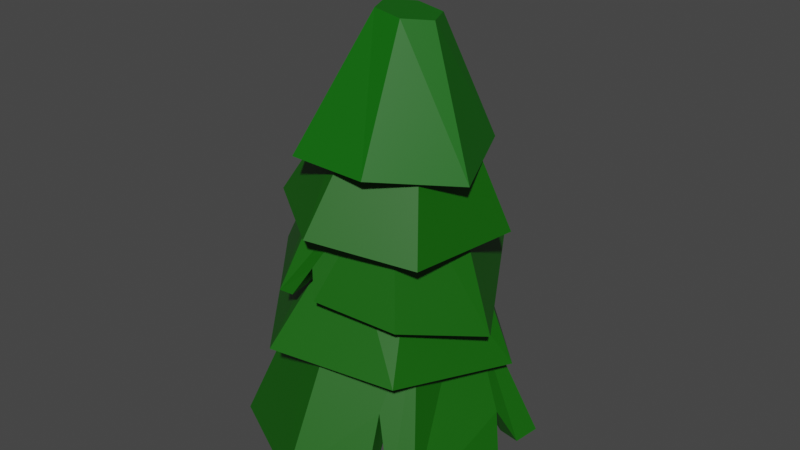 # Source: Tree-Evergreen.blend  (saved by Blender 2.93.21; exported with 4.5.12 LTS)
import bpy
from mathutils import Matrix  # noqa: F401  (used for matrix-valued properties, if any)

bpy.ops.wm.read_factory_settings(use_empty=True)
scene = bpy.context.scene
scene.name = 'Scene'

# ---- collections
col_collection = bpy.data.collections.new('Collection'); scene.collection.children.link(col_collection)

# ---- materials (node trees are filled in below, after node groups)
mat_material_006 = bpy.data.materials.new('Material.006')
mat_material_006.use_transparent_shadow = False
mat_material_001 = bpy.data.materials.new('Material.001')
mat_material_001.use_transparent_shadow = False
mat_material_002 = bpy.data.materials.new('Material.002')
mat_material_002.use_transparent_shadow = False
mat_material_003 = bpy.data.materials.new('Material.003')
mat_material_003.use_transparent_shadow = False
mat_material_004 = bpy.data.materials.new('Material.004')
mat_material_004.use_transparent_shadow = False
mat_material_005 = bpy.data.materials.new('Material.005')
mat_material_005.use_transparent_shadow = False

# ---- material node trees
mat_material_006.use_nodes = True; mat_material_006.node_tree.nodes.clear()
_N = mat_material_006.node_tree.nodes; _L = mat_material_006.node_tree.links
n0 = _N.new('ShaderNodeBsdfPrincipled'); n0.name = 'Principled BSDF'; n0.location = (10, 300)
n0.distribution = 'GGX'
n0.subsurface_method = 'BURLEY'
n0.inputs[0].default_value = (0.1734, 0.02511, 0.01137, 1.0)
n0.inputs[3].default_value = 1.45
n0.inputs[27].default_value = (0.0, 0.0, 0.0, 1.0)
n0.inputs[28].default_value = 1.0
n1 = _N.new('ShaderNodeOutputMaterial'); n1.name = 'Material Output'; n1.location = (300, 300)
_L.new(n0.outputs[0], n1.inputs[0])
n1.is_active_output = True
mat_material_001.use_nodes = True; mat_material_001.node_tree.nodes.clear()
_N = mat_material_001.node_tree.nodes; _L = mat_material_001.node_tree.links
n0 = _N.new('ShaderNodeBsdfPrincipled'); n0.name = 'Principled BSDF'; n0.location = (10, 300)
n0.distribution = 'GGX'
n0.subsurface_method = 'BURLEY'
n0.inputs[0].default_value = (0.004391, 0.1095, 0.0, 1.0)
n0.inputs[3].default_value = 1.45
n0.inputs[27].default_value = (0.0, 0.0, 0.0, 1.0)
n0.inputs[28].default_value = 1.0
n1 = _N.new('ShaderNodeOutputMaterial'); n1.name = 'Material Output'; n1.location = (300, 300)
_L.new(n0.outputs[0], n1.inputs[0])
n1.is_active_output = True
mat_material_002.use_nodes = True; mat_material_002.node_tree.nodes.clear()
_N = mat_material_002.node_tree.nodes; _L = mat_material_002.node_tree.links
n0 = _N.new('ShaderNodeBsdfPrincipled'); n0.name = 'Principled BSDF'; n0.location = (10, 300)
n0.distribution = 'GGX'
n0.subsurface_method = 'BURLEY'
n0.inputs[0].default_value = (0.004391, 0.1095, 0.0, 1.0)
n0.inputs[3].default_value = 1.45
n0.inputs[27].default_value = (0.0, 0.0, 0.0, 1.0)
n0.inputs[28].default_value = 1.0
n1 = _N.new('ShaderNodeOutputMaterial'); n1.name = 'Material Output'; n1.location = (300, 300)
_L.new(n0.outputs[0], n1.inputs[0])
n1.is_active_output = True
mat_material_003.use_nodes = True; mat_material_003.node_tree.nodes.clear()
_N = mat_material_003.node_tree.nodes; _L = mat_material_003.node_tree.links
n0 = _N.new('ShaderNodeBsdfPrincipled'); n0.name = 'Principled BSDF'; n0.location = (10, 300)
n0.distribution = 'GGX'
n0.subsurface_method = 'BURLEY'
n0.inputs[0].default_value = (0.004391, 0.1095, 0.0, 1.0)
n0.inputs[3].default_value = 1.45
n0.inputs[27].default_value = (0.0, 0.0, 0.0, 1.0)
n0.inputs[28].default_value = 1.0
n1 = _N.new('ShaderNodeOutputMaterial'); n1.name = 'Material Output'; n1.location = (300, 300)
_L.new(n0.outputs[0], n1.inputs[0])
n1.is_active_output = True
mat_material_004.use_nodes = True; mat_material_004.node_tree.nodes.clear()
_N = mat_material_004.node_tree.nodes; _L = mat_material_004.node_tree.links
n0 = _N.new('ShaderNodeBsdfPrincipled'); n0.name = 'Principled BSDF'; n0.location = (10, 300)
n0.distribution = 'GGX'
n0.subsurface_method = 'BURLEY'
n0.inputs[0].default_value = (0.004391, 0.1095, 0.0, 1.0)
n0.inputs[3].default_value = 1.45
n0.inputs[27].default_value = (0.0, 0.0, 0.0, 1.0)
n0.inputs[28].default_value = 1.0
n1 = _N.new('ShaderNodeOutputMaterial'); n1.name = 'Material Output'; n1.location = (300, 300)
_L.new(n0.outputs[0], n1.inputs[0])
n1.is_active_output = True
mat_material_005.use_nodes = True; mat_material_005.node_tree.nodes.clear()
_N = mat_material_005.node_tree.nodes; _L = mat_material_005.node_tree.links
n0 = _N.new('ShaderNodeBsdfPrincipled'); n0.name = 'Principled BSDF'; n0.location = (10, 300)
n0.distribution = 'GGX'
n0.subsurface_method = 'BURLEY'
n0.inputs[0].default_value = (0.00187, 0.1237, 0.0, 1.0)
n0.inputs[3].default_value = 1.45
n0.inputs[27].default_value = (0.0, 0.0, 0.0, 1.0)
n0.inputs[28].default_value = 1.0
n1 = _N.new('ShaderNodeOutputMaterial'); n1.name = 'Material Output'; n1.location = (300, 300)
_L.new(n0.outputs[0], n1.inputs[0])
n1.is_active_output = True

# ---- world
world_world = bpy.data.worlds.new('World'); scene.world = world_world
world_world.use_nodes = True; world_world.node_tree.nodes.clear()
_N = world_world.node_tree.nodes; _L = world_world.node_tree.links
n0 = _N.new('ShaderNodeOutputWorld'); n0.name = 'World Output'; n0.location = (300, 300)
n1 = _N.new('ShaderNodeBackground'); n1.name = 'Background'; n1.location = (10, 300)
n1.inputs[0].default_value = (0.05088, 0.05088, 0.05088, 1.0)
_L.new(n1.outputs[0], n0.inputs[0])
n0.is_active_output = True
world_world.color = (0.05088, 0.05088, 0.05088)
world_world.use_sun_shadow = False
world_world.sun_shadow_jitter_overblur = 0.0

# ---- meshes
me_cylinder = bpy.data.meshes.new('Cylinder')
me_cylinder.from_pydata([(0.0, 1.0, -1.0), (-6.636e-09, 0.666, 1.0), (0.866, 0.5, -1.0), (0.5768, 0.333, 1.0), (0.866, -0.5, -1.0), (0.5768, -0.333, 1.0), (-8.742e-08, -1.0, -1.0), (-6.486e-08, -0.666, 1.0), (-0.866, -0.5, -1.0), (-0.5768, -0.333, 1.0), (-0.866, 0.5, -1.0), (-0.5768, 0.333, 1.0)], [], [(0, 1, 3, 2), (2, 3, 5, 4), (4, 5, 7, 6), (6, 7, 9, 8), (3, 1, 11, 9, 7, 5), (8, 9, 11, 10), (10, 11, 1, 0), (0, 2, 4, 6, 8, 10)])
_uv = me_cylinder.uv_layers.new(name='UVMap')
_uv.uv.foreach_set('vector', [1.0, 0.5, 1.0, 1.0, 0.8333, 1.0, 0.8333, 0.5, 0.8333, 0.5, 0.8333, 1.0, 0.6667, 1.0, 0.6667, 0.5, 0.6667, 0.5, 0.6667, 1.0, 0.5, 1.0, 0.5, 0.5, 0.5, 0.5, 0.5, 1.0, 0.3333, 1.0, 0.3333, 0.5, 0.4578, 0.37, 0.25, 0.49, 0.04215, 0.37, 0.04215, 0.13, 0.25, 0.01, 0.4578, 0.13, 0.3333, 0.5, 0.3333, 1.0, 0.1667, 1.0, 0.1667, 0.5, 0.1667, 0.5, 0.1667, 1.0, -8.941e-08, 1.0, -8.941e-08, 0.5, 0.75, 0.49, 0.9578, 0.37, 0.9578, 0.13, 0.75, 0.01, 0.5422, 0.13, 0.5422, 0.37])
me_cylinder.materials.append(mat_material_006)
me_cylinder.use_remesh_fix_poles = True
me_cylinder.use_remesh_preserve_attributes = False
me_cylinder.update()
me_cylinder_001 = bpy.data.meshes.new('Cylinder.001')
me_cylinder_001.from_pydata([(-0.08114, 0.8639, -1.175), (-7.102e-09, 0.5318, 1.0), (0.8476, 0.3147, -0.968), (0.4605, 0.2659, 1.0), (0.6237, -0.6078, -1.138), (0.4605, -0.2659, 1.0), (-6.748e-08, -0.9059, -1.0), (-5.359e-08, -0.5318, 1.0), (-0.6884, -0.534, -1.135), (-0.4605, -0.2659, 1.0), (-0.786, 0.4067, -1.119), (-0.4605, 0.2659, 1.0), (-0.08114, 1.068, -1.175), (1.024, 0.4165, -0.968), (0.8001, -0.7097, -1.138), (-9.202e-08, -1.11, -1.0), (-0.8648, -0.6358, -1.135), (-0.9624, 0.5085, -1.119), (-0.02463, 0.5708, -0.1141), (0.472, 0.284, -0.1141), (0.472, -0.2894, -0.1141), (-0.02463, -0.5761, -0.1141), (-0.5212, -0.2894, -0.1141), (-0.5212, 0.284, -0.1141), (-0.9683, -0.2179, -0.9091), (-0.4605, -0.05012, 1.0), (-0.7919, -0.1987, -0.9091), (-0.5212, -0.05673, -0.1141), (0.831, 0.246, -0.9806), (0.7845, 0.05455, -1.016), (0.9866, 0.2285, -0.9963), (0.951, 0.04896, -1.023), (0.8695, 0.1278, -0.5416), (0.6634, 0.2261, -0.6142), (0.764, 0.07461, -0.9582), (0.6536, -0.7829, -1.112), (0.3625, -0.9035, -1.071), (0.5897, -0.6241, -1.13), (0.2903, -0.7433, -1.075), (0.4292, -0.6341, -0.828), (0.3898, -0.4426, -0.2833), (0.4339, -0.6322, -0.1727), (0.4716, -0.7935, -0.8032)], [], [(12, 1, 3, 13), (13, 3, 5, 14, 31, 32, 30), (14, 5, 7, 15, 36, 42, 41, 35), (15, 7, 9, 16), (3, 1, 11, 25, 9, 7, 5), (24, 25, 11, 17), (17, 11, 1, 12), (26, 10, 23, 27), (2, 0, 12, 13), (4, 29, 31, 14), (6, 38, 36, 15), (8, 6, 15, 16), (26, 8, 16, 24), (0, 10, 17, 12), (18, 19, 20, 21, 22, 27, 23), (4, 37, 40, 39, 38, 6, 21, 20), (0, 2, 19, 18), (10, 0, 18, 23), (6, 8, 22, 21), (2, 28, 33, 34, 29, 4, 20, 19), (10, 26, 24, 17), (8, 26, 27, 22), (16, 9, 25, 24), (30, 28, 2, 13), (28, 30, 32, 33), (29, 34, 33, 32, 31), (41, 42, 39, 40), (35, 37, 4, 14), (39, 42, 36, 38), (41, 40, 37, 35)])
_uv = me_cylinder_001.uv_layers.new(name='UVMap')
_uv.uv.foreach_set('vector', [1.0, 0.5, 1.0, 1.0, 0.8333, 1.0, 0.8333, 0.5, 0.8333, 0.5, 0.8333, 1.0, 0.6667, 1.0, 0.6667, 0.5, 0.7789, 0.5, 0.7894, 0.6154, 0.8055, 0.5, 0.6667, 0.5, 0.6667, 1.0, 0.5, 1.0, 0.5, 0.5, 0.5859, 0.5, 0.6041, 0.5677, 0.6109, 0.7194, 0.6362, 0.5, 0.5, 0.5, 0.5, 1.0, 0.3333, 1.0, 0.3333, 0.5, 0.4578, 0.37, 0.25, 0.49, 0.04215, 0.37, 0.04215, 0.2274, 0.04215, 0.13, 0.25, 0.01, 0.4578, 0.13, 0.2657, 0.5, 0.2657, 1.0, 0.1667, 1.0, 0.1667, 0.5, 0.1667, 0.5, 0.1667, 1.0, -8.941e-08, 1.0, -8.941e-08, 0.5, 0.5803, 0.2315, 0.5803, 0.348, 0.5803, 0.348, 0.5803, 0.2315, 0.9197, 0.348, 0.75, 0.4459, 0.75, 0.49, 0.9578, 0.37, 0.9197, 0.152, 0.9197, 0.2927, 0.9578, 0.2917, 0.9578, 0.13, 0.75, 0.05406, 0.8425, 0.1075, 0.8571, 0.07183, 0.75, 0.01, 0.5803, 0.152, 0.75, 0.05406, 0.75, 0.01, 0.5422, 0.13, 0.5803, 0.2315, 0.5803, 0.152, 0.5422, 0.13, 0.5422, 0.2274, 0.75, 0.4459, 0.5803, 0.348, 0.5422, 0.37, 0.75, 0.49, 0.75, 0.4459, 0.9197, 0.348, 0.9197, 0.152, 0.75, 0.05406, 0.5803, 0.152, 0.5803, 0.2315, 0.5803, 0.348, 0.9197, 0.152, 0.9104, 0.1467, 0.8979, 0.1394, 0.8794, 0.1287, 0.8425, 0.1075, 0.75, 0.05406, 0.75, 0.05406, 0.9197, 0.152, 0.75, 0.4459, 0.9197, 0.348, 0.9197, 0.348, 0.75, 0.4459, 0.5803, 0.348, 0.75, 0.4459, 0.75, 0.4459, 0.5803, 0.348, 0.75, 0.05406, 0.5803, 0.152, 0.5803, 0.152, 0.75, 0.05406, 0.9197, 0.348, 0.9197, 0.3334, 0.9197, 0.3102, 0.9197, 0.2932, 0.9197, 0.2927, 0.9197, 0.152, 0.9197, 0.152, 0.9197, 0.348, 0.5803, 0.348, 0.5803, 0.2315, 0.5422, 0.2274, 0.5422, 0.37, 0.5803, 0.152, 0.5803, 0.2315, 0.5803, 0.2315, 0.5803, 0.152, 0.3333, 0.5, 0.3333, 1.0, 0.2657, 1.0, 0.2657, 0.5, 0.9578, 0.3299, 0.9197, 0.3334, 0.9197, 0.348, 0.9578, 0.37, 0.9197, 0.3334, 0.8055, 0.5, 0.7894, 0.6154, 0.9197, 0.3102, 0.9197, 0.2927, 0.9197, 0.2932, 0.9197, 0.3102, 0.7894, 0.6154, 0.7789, 0.5, 0.6109, 0.7194, 0.6041, 0.5677, 0.8794, 0.1287, 0.8979, 0.1394, 0.9198, 0.108, 0.9104, 0.1467, 0.9197, 0.152, 0.9578, 0.13, 0.8794, 0.1287, 0.6041, 0.5677, 0.8571, 0.07183, 0.8425, 0.1075, 0.6109, 0.7194, 0.8979, 0.1394, 0.9104, 0.1467, 0.6362, 0.5])
me_cylinder_001.materials.append(mat_material_001)
me_cylinder_001.use_remesh_fix_poles = True
me_cylinder_001.use_remesh_preserve_attributes = False
me_cylinder_001.update()
me_cylinder_002 = bpy.data.meshes.new('Cylinder.002')
me_cylinder_002.from_pydata([(-0.02085, 0.8889, -1.098), (-0.09478, 0.5408, 0.7239), (0.7393, 0.5008, -1.115), (0.4037, 0.3557, 0.735), (0.7845, -0.4529, -1.0), (0.4929, -0.1686, 0.7312), (-6.748e-08, -0.9059, -1.0), (0.08347, -0.5077, 0.7163), (-0.7845, -0.4529, -1.0), (-0.3524, -0.3012, 0.7051), (-0.7603, 0.4251, -1.075), (-0.4415, 0.223, 0.7089), (-0.02085, 1.093, -1.098), (0.9157, 0.6026, -1.115), (0.9609, -0.5548, -1.0), (-9.202e-08, -1.11, -1.0), (-0.9609, -0.5548, -1.0), (-0.9367, 0.5269, -1.075), (4.249e-09, 0.7725, -0.5393), (0.669, 0.3863, -0.5393), (0.669, -0.3863, -0.5393), (-5.755e-08, -0.7725, -0.5393), (-0.669, -0.3863, -0.5393), (-0.669, 0.3863, -0.5393), (-0.7172, 0.4521, -1.077), (-0.5674, 0.546, -1.081), (-0.8236, 0.5967, -1.078), (-0.6464, 0.7062, -1.083), (-0.7264, 0.5597, -0.7254), (-0.6249, 0.4401, -0.7051)], [], [(12, 1, 3, 13), (13, 3, 5, 14), (14, 5, 7, 15), (15, 7, 9, 16), (3, 1, 11, 9, 7, 5), (16, 9, 11, 17), (17, 11, 1, 12, 27, 28, 26), (8, 10, 23, 22), (2, 0, 12, 13), (4, 2, 13, 14), (6, 4, 14, 15), (8, 6, 15, 16), (10, 8, 16, 17), (0, 25, 27, 12), (18, 19, 20, 21, 22, 23), (4, 6, 21, 20), (0, 2, 19, 18), (10, 24, 29, 25, 0, 18, 23), (6, 8, 22, 21), (2, 4, 20, 19), (28, 29, 24, 26), (26, 24, 10, 17), (29, 28, 27, 25)])
_uv = me_cylinder_002.uv_layers.new(name='UVMap')
_uv.uv.foreach_set('vector', [1.0, 0.5, 1.0, 1.0, 0.8333, 1.0, 0.8333, 0.5, 0.8333, 0.5, 0.8333, 1.0, 0.6667, 1.0, 0.6667, 0.5, 0.6667, 0.5, 0.6667, 1.0, 0.5, 1.0, 0.5, 0.5, 0.5, 0.5, 0.5, 1.0, 0.3333, 1.0, 0.3333, 0.5, 0.4578, 0.37, 0.25, 0.49, 0.04215, 0.37, 0.04215, 0.13, 0.25, 0.01, 0.4578, 0.13, 0.3333, 0.5, 0.3333, 1.0, 0.1667, 1.0, 0.1667, 0.5, 0.1667, 0.5, 0.1667, 1.0, -8.941e-08, 1.0, -8.941e-08, 0.5, 0.1138, 0.5, 0.1404, 0.5851, 0.1461, 0.5, 0.5803, 0.152, 0.5803, 0.348, 0.5803, 0.348, 0.5803, 0.152, 0.9197, 0.348, 0.75, 0.4459, 0.75, 0.49, 0.9578, 0.37, 0.9197, 0.152, 0.9197, 0.348, 0.9578, 0.37, 0.9578, 0.13, 0.75, 0.05406, 0.9197, 0.152, 0.9578, 0.13, 0.75, 0.01, 0.5803, 0.152, 0.75, 0.05406, 0.75, 0.01, 0.5422, 0.13, 0.5803, 0.348, 0.5803, 0.152, 0.5422, 0.13, 0.5422, 0.37, 0.75, 0.4459, 0.6246, 0.3735, 0.608, 0.408, 0.75, 0.49, 0.75, 0.4459, 0.9197, 0.348, 0.9197, 0.152, 0.75, 0.05406, 0.5803, 0.152, 0.5803, 0.348, 0.9197, 0.152, 0.75, 0.05406, 0.75, 0.05406, 0.9197, 0.152, 0.75, 0.4459, 0.9197, 0.348, 0.9197, 0.348, 0.75, 0.4459, 0.5803, 0.348, 0.5902, 0.3537, 0.5977, 0.358, 0.6246, 0.3735, 0.75, 0.4459, 0.75, 0.4459, 0.5803, 0.348, 0.75, 0.05406, 0.5803, 0.152, 0.5803, 0.152, 0.75, 0.05406, 0.9197, 0.348, 0.9197, 0.152, 0.9197, 0.152, 0.9197, 0.348, 0.1404, 0.5851, 0.5977, 0.358, 0.5902, 0.3537, 0.1461, 0.5, 0.5678, 0.3848, 0.5902, 0.3537, 0.5803, 0.348, 0.5422, 0.37, 0.5977, 0.358, 0.1404, 0.5851, 0.608, 0.408, 0.6246, 0.3735])
me_cylinder_002.materials.append(mat_material_002)
me_cylinder_002.use_remesh_fix_poles = True
me_cylinder_002.use_remesh_preserve_attributes = False
me_cylinder_002.update()
me_cylinder_003 = bpy.data.meshes.new('Cylinder.003')
me_cylinder_003.from_pydata([(0.08239, 0.9229, -1.202), (-0.0005418, 0.4596, 1.008), (0.936, 0.1478, -1.369), (0.3982, 0.2293, 0.9933), (0.7662, -0.462, -0.9634), (0.3988, -0.2303, 0.9856), (0.01272, -0.902, -0.8835), (0.0005418, -0.4596, 0.9923), (-0.7672, -0.4638, -1.246), (-0.3982, -0.2293, 1.007), (-0.7637, 0.4398, -1.295), (-0.3988, 0.2303, 1.014), (0.08239, 1.127, -1.202), (1.112, 0.2496, -1.369), (0.9426, -0.5638, -0.9634), (0.01272, -1.106, -0.8835), (-0.9436, -0.5657, -1.246), (-0.9401, 0.5417, -1.295), (4.249e-09, 0.7725, -0.5393), (0.669, 0.3863, -0.5393), (0.669, -0.3863, -0.5393), (-5.755e-08, -0.7725, -0.5393), (-0.669, -0.3863, -0.5393), (-0.669, 0.3863, -0.5393), (-0.9426, -0.2598, -1.259), (-0.9418, -0.01223, -1.27), (0.3057, -0.9453, -0.8725), (-0.7663, -0.2389, -1.258), (-0.7654, 0.00258, -1.271), (-0.7157, -0.1591, -0.8752), (-0.8477, -0.1698, -0.8628), (0.118, -1.044, -0.8925), (0.2239, -0.7891, -0.8687), (0.05555, -0.877, -0.888), (0.1521, -0.7456, -0.5324), (0.215, -0.8971, -0.4646)], [], [(12, 1, 3, 13), (13, 3, 5, 14), (14, 5, 7, 15, 31, 35, 26), (15, 7, 9, 16), (3, 1, 11, 9, 7, 5), (29, 30, 25, 28), (17, 11, 1, 12), (8, 27, 29, 28, 10, 23, 22), (2, 0, 12, 13), (4, 2, 13, 14), (6, 33, 31, 15), (8, 6, 15, 16), (10, 28, 25, 17), (0, 10, 17, 12), (18, 19, 20, 21, 22, 23), (4, 32, 34, 33, 6, 21, 20), (0, 2, 19, 18), (10, 0, 18, 23), (6, 8, 22, 21), (2, 4, 20, 19), (30, 29, 27, 24), (24, 27, 8, 16), (16, 9, 11, 17, 25, 30, 24), (35, 31, 33, 34), (34, 32, 26, 35), (26, 32, 4, 14)])
_uv = me_cylinder_003.uv_layers.new(name='UVMap')
_uv.uv.foreach_set('vector', [1.0, 0.5, 1.0, 1.0, 0.8333, 1.0, 0.8333, 0.5, 0.8333, 0.5, 0.8333, 1.0, 0.6667, 1.0, 0.6667, 0.5, 0.6667, 0.5, 0.6667, 1.0, 0.5, 1.0, 0.5, 0.5, 0.5189, 0.5, 0.5334, 0.5669, 0.5434, 0.5, 0.5, 0.5, 0.5, 1.0, 0.3333, 1.0, 0.3333, 0.5, 0.4578, 0.37, 0.25, 0.49, 0.04215, 0.37, 0.04215, 0.13, 0.25, 0.01, 0.4578, 0.13, 0.5803, 0.2138, 0.2761, 0.5878, 0.5422, 0.25, 0.5803, 0.2532, 0.1667, 0.5, 0.1667, 1.0, -8.941e-08, 1.0, -8.941e-08, 0.5, 0.5803, 0.152, 0.5803, 0.2008, 0.5803, 0.2138, 0.5803, 0.2532, 0.5803, 0.348, 0.5803, 0.348, 0.5803, 0.152, 0.9197, 0.348, 0.75, 0.4459, 0.75, 0.49, 0.9578, 0.37, 0.9197, 0.152, 0.9197, 0.348, 0.9578, 0.37, 0.9578, 0.13, 0.75, 0.05406, 0.7596, 0.05962, 0.7735, 0.02359, 0.75, 0.01, 0.5803, 0.152, 0.75, 0.05406, 0.75, 0.01, 0.5422, 0.13, 0.5803, 0.348, 0.5803, 0.2532, 0.5422, 0.25, 0.5422, 0.37, 0.75, 0.4459, 0.5803, 0.348, 0.5422, 0.37, 0.75, 0.49, 0.75, 0.4459, 0.9197, 0.348, 0.9197, 0.152, 0.75, 0.05406, 0.5803, 0.152, 0.5803, 0.348, 0.9197, 0.152, 0.7861, 0.0749, 0.7759, 0.06899, 0.7596, 0.05962, 0.75, 0.05406, 0.75, 0.05406, 0.9197, 0.152, 0.75, 0.4459, 0.9197, 0.348, 0.9197, 0.348, 0.75, 0.4459, 0.5803, 0.348, 0.75, 0.4459, 0.75, 0.4459, 0.5803, 0.348, 0.75, 0.05406, 0.5803, 0.152, 0.5803, 0.152, 0.75, 0.05406, 0.9197, 0.348, 0.9197, 0.152, 0.9197, 0.152, 0.9197, 0.348, 0.2761, 0.5878, 0.5803, 0.2138, 0.5803, 0.2008, 0.2873, 0.5, 0.5422, 0.1963, 0.5803, 0.2008, 0.5803, 0.152, 0.5422, 0.13, 0.3333, 0.5, 0.3333, 1.0, 0.1667, 1.0, 0.1667, 0.5, 0.25, 0.5, 0.2761, 0.5878, 0.2873, 0.5, 0.5334, 0.5669, 0.5189, 0.5, 0.7596, 0.05962, 0.7759, 0.06899, 0.7759, 0.06899, 0.7861, 0.0749, 0.8041, 0.04126, 0.5334, 0.5669, 0.8041, 0.04126, 0.7861, 0.0749, 0.9197, 0.152, 0.9578, 0.13])
me_cylinder_003.materials.append(mat_material_003)
me_cylinder_003.use_remesh_fix_poles = True
me_cylinder_003.use_remesh_preserve_attributes = False
me_cylinder_003.update()
me_cylinder_004 = bpy.data.meshes.new('Cylinder.004')
me_cylinder_004.from_pydata([(0.003057, 0.9679, -1.191), (-3.064e-05, 0.4084, 1.001), (0.7495, 0.4557, -1.198), (0.3541, 0.2042, 0.9885), (0.7272, -0.5099, -1.222), (0.3542, -0.2042, 0.9877), (0.00585, -0.9033, -1.123), (3.06e-05, -0.4084, 0.9992), (-0.7729, -0.4478, -1.244), (-0.3541, -0.2042, 1.012), (-0.7813, 0.4543, -1.067), (-0.3542, 0.2042, 1.012), (0.003057, 1.172, -1.191), (0.9259, 0.5575, -1.198), (0.9036, -0.6118, -1.222), (0.00585, -1.107, -1.123), (-0.9492, -0.5496, -1.244), (-0.9577, 0.5562, -1.067), (4.249e-09, 0.7725, -0.5393), (0.669, 0.3863, -0.5393), (0.669, -0.3863, -0.5393), (-5.755e-08, -0.7725, -0.5393), (-0.669, -0.3863, -0.5393), (-0.669, 0.3863, -0.5393), (0.5618, 0.7998, -1.195), (0.8081, 0.6359, -1.197), (0.4274, 0.6767, -1.195), (0.7314, 0.4681, -1.198), (0.6668, 0.6058, -0.827), (0.605, 0.4747, -0.7739)], [], [(12, 1, 3, 13, 25, 28, 24), (13, 3, 5, 14), (14, 5, 7, 15), (15, 7, 9, 16), (3, 1, 11, 9, 7, 5), (16, 9, 11, 17), (17, 11, 1, 12), (8, 10, 23, 22), (2, 27, 25, 13), (4, 2, 13, 14), (15, 16, 8, 6), (10, 8, 16, 17), (0, 10, 17, 12), (18, 19, 20, 21, 22, 23), (4, 6, 21, 20), (0, 26, 29, 27, 2, 19, 18), (10, 0, 18, 23), (6, 8, 22, 21), (2, 4, 20, 19), (4, 14, 15, 6), (28, 25, 27, 29), (24, 26, 0, 12), (29, 26, 24, 28)])
_uv = me_cylinder_004.uv_layers.new(name='UVMap')
_uv.uv.foreach_set('vector', [1.0, 0.5, 1.0, 1.0, 0.8333, 1.0, 0.8333, 0.5, 0.8546, 0.5, 0.8672, 0.5844, 0.8991, 0.5, 0.8333, 0.5, 0.8333, 1.0, 0.6667, 1.0, 0.6667, 0.5, 0.6667, 0.5, 0.6667, 1.0, 0.5, 1.0, 0.5, 0.5, 0.5, 0.5, 0.5, 1.0, 0.3333, 1.0, 0.3333, 0.5, 0.4578, 0.37, 0.25, 0.49, 0.04215, 0.37, 0.04215, 0.13, 0.25, 0.01, 0.4578, 0.13, 0.3333, 0.5, 0.3333, 1.0, 0.1667, 1.0, 0.1667, 0.5, 0.1667, 0.5, 0.1667, 1.0, -8.941e-08, 1.0, -8.941e-08, 0.5, 0.5803, 0.152, 0.5803, 0.348, 0.5803, 0.348, 0.5803, 0.152, 0.9197, 0.348, 0.9156, 0.3504, 0.9313, 0.3853, 0.9578, 0.37, 0.9197, 0.152, 0.9197, 0.348, 0.9578, 0.37, 0.9578, 0.13, 0.75, 0.01, 0.5422, 0.13, 0.5803, 0.152, 0.75, 0.05406, 0.5803, 0.348, 0.5803, 0.152, 0.5422, 0.13, 0.5422, 0.37, 0.75, 0.4459, 0.5803, 0.348, 0.5422, 0.37, 0.75, 0.49, 0.75, 0.4459, 0.9197, 0.348, 0.9197, 0.152, 0.75, 0.05406, 0.5803, 0.152, 0.5803, 0.348, 0.9197, 0.152, 0.75, 0.05406, 0.75, 0.05406, 0.9197, 0.152, 0.75, 0.4459, 0.8465, 0.3902, 0.8966, 0.3613, 0.9156, 0.3504, 0.9197, 0.348, 0.9197, 0.348, 0.75, 0.4459, 0.5803, 0.348, 0.75, 0.4459, 0.75, 0.4459, 0.5803, 0.348, 0.75, 0.05406, 0.5803, 0.152, 0.5803, 0.152, 0.75, 0.05406, 0.9197, 0.348, 0.9197, 0.152, 0.9197, 0.152, 0.9197, 0.348, 0.9197, 0.152, 0.9578, 0.13, 0.75, 0.01, 0.75, 0.05406, 0.8672, 0.5844, 0.8546, 0.5, 0.9156, 0.3504, 0.8966, 0.3613, 0.8758, 0.4173, 0.8465, 0.3902, 0.75, 0.4459, 0.75, 0.49, 0.8966, 0.3613, 0.8465, 0.3902, 0.8758, 0.4173, 0.8672, 0.5844])
me_cylinder_004.materials.append(mat_material_004)
me_cylinder_004.use_remesh_fix_poles = True
me_cylinder_004.use_remesh_preserve_attributes = False
me_cylinder_004.update()
me_cylinder_005 = bpy.data.meshes.new('Cylinder.005')
me_cylinder_005.from_pydata([(0.0426, 0.938, -1.064), (8.209e-05, 0.3559, 0.9991), (0.7845, 0.4529, -1.0), (0.3092, 0.1781, 0.981), (0.7669, -0.5277, -1.147), (0.3091, -0.1779, 0.9819), (-0.04897, -0.8508, -1.119), (-8.214e-05, -0.3559, 1.001), (-0.7068, -0.5845, -1.196), (-0.3092, -0.1781, 1.019), (-0.7569, 0.4751, -1.095), (-0.3091, 0.1779, 1.018), (0.0426, 1.142, -1.064), (0.9609, 0.5548, -1.0), (0.9433, -0.6296, -1.147), (-0.04897, -1.054, -1.119), (-0.8832, -0.6863, -1.196), (-0.9333, 0.5769, -1.095), (4.249e-09, 0.7725, -0.5393), (0.669, 0.3863, -0.5393), (0.669, -0.3863, -0.5393), (-5.755e-08, -0.7725, -0.5393), (-0.669, -0.3863, -0.5393), (-0.669, 0.3863, -0.5393)], [], [(12, 1, 3, 13), (13, 3, 5, 14), (14, 5, 7, 15), (15, 7, 9, 16), (3, 1, 11, 9, 7, 5), (16, 9, 11, 17), (17, 11, 1, 12), (8, 10, 23, 22), (2, 0, 12, 13), (4, 2, 13, 14), (6, 4, 14, 15), (8, 6, 15, 16), (10, 8, 16, 17), (0, 10, 17, 12), (18, 19, 20, 21, 22, 23), (4, 6, 21, 20), (0, 2, 19, 18), (10, 0, 18, 23), (6, 8, 22, 21), (2, 4, 20, 19)])
_uv = me_cylinder_005.uv_layers.new(name='UVMap')
_uv.uv.foreach_set('vector', [1.0, 0.5, 1.0, 1.0, 0.8333, 1.0, 0.8333, 0.5, 0.8333, 0.5, 0.8333, 1.0, 0.6667, 1.0, 0.6667, 0.5, 0.6667, 0.5, 0.6667, 1.0, 0.5, 1.0, 0.5, 0.5, 0.5, 0.5, 0.5, 1.0, 0.3333, 1.0, 0.3333, 0.5, 0.4578, 0.37, 0.25, 0.49, 0.04215, 0.37, 0.04215, 0.13, 0.25, 0.01, 0.4578, 0.13, 0.3333, 0.5, 0.3333, 1.0, 0.1667, 1.0, 0.1667, 0.5, 0.1667, 0.5, 0.1667, 1.0, -8.941e-08, 1.0, -8.941e-08, 0.5, 0.5803, 0.152, 0.5803, 0.348, 0.5803, 0.348, 0.5803, 0.152, 0.9197, 0.348, 0.75, 0.4459, 0.75, 0.49, 0.9578, 0.37, 0.9197, 0.152, 0.9197, 0.348, 0.9578, 0.37, 0.9578, 0.13, 0.75, 0.05406, 0.9197, 0.152, 0.9578, 0.13, 0.75, 0.01, 0.5803, 0.152, 0.75, 0.05406, 0.75, 0.01, 0.5422, 0.13, 0.5803, 0.348, 0.5803, 0.152, 0.5422, 0.13, 0.5422, 0.37, 0.75, 0.4459, 0.5803, 0.348, 0.5422, 0.37, 0.75, 0.49, 0.75, 0.4459, 0.9197, 0.348, 0.9197, 0.152, 0.75, 0.05406, 0.5803, 0.152, 0.5803, 0.348, 0.9197, 0.152, 0.75, 0.05406, 0.75, 0.05406, 0.9197, 0.152, 0.75, 0.4459, 0.9197, 0.348, 0.9197, 0.348, 0.75, 0.4459, 0.5803, 0.348, 0.75, 0.4459, 0.75, 0.4459, 0.5803, 0.348, 0.75, 0.05406, 0.5803, 0.152, 0.5803, 0.152, 0.75, 0.05406, 0.9197, 0.348, 0.9197, 0.152, 0.9197, 0.152, 0.9197, 0.348])
me_cylinder_005.materials.append(mat_material_005)
me_cylinder_005.use_remesh_fix_poles = True
me_cylinder_005.use_remesh_preserve_attributes = False
me_cylinder_005.update()

# ---- objects
ob_cylinder = bpy.data.objects.new('Cylinder', me_cylinder)
ob_cylinder_001 = bpy.data.objects.new('Cylinder.001', me_cylinder_001)
ob_cylinder_002 = bpy.data.objects.new('Cylinder.002', me_cylinder_002)
ob_cylinder_003 = bpy.data.objects.new('Cylinder.003', me_cylinder_003)
ob_cylinder_004 = bpy.data.objects.new('Cylinder.004', me_cylinder_004)
ob_cylinder_005 = bpy.data.objects.new('Cylinder.005', me_cylinder_005)

# ---- transforms, parenting, visibility, modifiers, constraints
ob_cylinder.location = (0.0, 0.0, 0.2059)
ob_cylinder.scale = (0.7847, 0.7847, 1.0)
ob_cylinder.hide_render = True
ob_cylinder_001.location = (2.973e-16, 0.01633, 1.339)
ob_cylinder_001.scale = (1.747, 1.747, 1.0)
ob_cylinder_002.location = (2.973e-16, 0.1018, 2.499)
ob_cylinder_002.rotation_euler = (-0.09824, -0.03355, -0.328)
ob_cylinder_002.scale = (1.505, 1.506, 0.9014)
ob_cylinder_003.location = (0.1185, -0.05341, 3.461)
ob_cylinder_003.rotation_euler = (0.06906, 0.1092, -0.3254)
ob_cylinder_003.scale = (1.404, 1.405, 0.9012)
ob_cylinder_004.location = (0.2654, -0.08419, 4.19)
ob_cylinder_004.rotation_euler = (-0.03629, 0.08176, -0.1069)
ob_cylinder_004.scale = (1.282, 1.283, 0.7462)
ob_cylinder_005.location = (0.2723, -0.08758, 4.966)
ob_cylinder_005.rotation_euler = (-0.02225, 0.09987, 0.4292)
ob_cylinder_005.scale = (1.089, 1.089, 0.7457)

# ---- collection membership
col_collection.objects.link(ob_cylinder)
col_collection.objects.link(ob_cylinder_001)
col_collection.objects.link(ob_cylinder_002)
col_collection.objects.link(ob_cylinder_003)
col_collection.objects.link(ob_cylinder_004)
col_collection.objects.link(ob_cylinder_005)

# ---- scene / render settings (as saved in the file)
scene.frame_start = 1; scene.frame_end = 250; scene.frame_set(1)
scene.render.engine = 'BLENDER_EEVEE_NEXT'
scene.cycles.use_denoising = False
scene.cycles.samples = 128
scene.cycles.sampling_pattern = 'TABULATED_SOBOL'
scene.cycles.use_adaptive_sampling = False
scene.cycles.use_light_tree = False
scene.view_settings.view_transform = 'Filmic'
bpy.context.view_layer.update()

# ---- added for rendering (the .blend has no active camera and no usable light): camera, sun
cam_auto = bpy.data.cameras.new('AutoCamera')
cam_auto.lens = 50.0
cam_auto.sensor_width = 36.0
cam_auto.clip_end = 1000.0
ob_auto_camera = bpy.data.objects.new('AutoCamera', cam_auto)
scene.collection.objects.link(ob_auto_camera)
ob_auto_camera.location = (7.73287, -9.07776, 9.08442)
ob_auto_camera.rotation_euler = (1.09748, -7.21219e-08, 0.694738)
scene.camera = ob_auto_camera
light_auto_sun = bpy.data.lights.new('AutoSun', 'SUN')
light_auto_sun.energy = 3.0
light_auto_sun.angle = 0.0523599
ob_auto_sun = bpy.data.objects.new('AutoSun', light_auto_sun)
scene.collection.objects.link(ob_auto_sun)
ob_auto_sun.rotation_euler = (0.872665, 0.174533, 0.523599)
bpy.context.view_layer.update()
